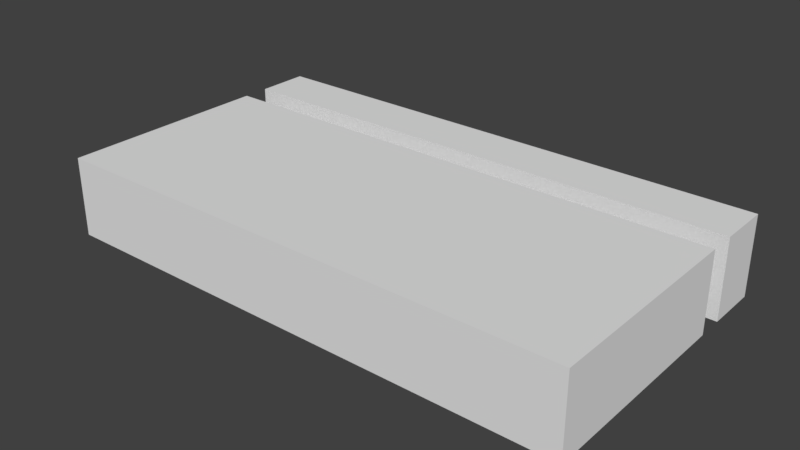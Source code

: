 # Source: RoofEnd.blend  (saved by Blender 2.78.0; exported with 4.5.12 LTS)
import bpy
from mathutils import Matrix  # noqa: F401  (used for matrix-valued properties, if any)

bpy.ops.wm.read_factory_settings(use_empty=True)
scene = bpy.context.scene
scene.name = 'Scene'

# ---- collections
col_collection_1 = bpy.data.collections.new('Collection 1'); scene.collection.children.link(col_collection_1)

# ---- materials (node trees are filled in below, after node groups)
mat_walltex = bpy.data.materials.new('WallTex')
mat_walltex.alpha_threshold = 0.0
mat_walltex.use_transparent_shadow = False
mat_walltex.roughness = 0.5
mat_insultex = bpy.data.materials.new('InsulTex')
mat_insultex.alpha_threshold = 0.0
mat_insultex.use_transparent_shadow = False
mat_insultex.roughness = 0.5
mat_rooftex = bpy.data.materials.new('RoofTex')
mat_rooftex.alpha_threshold = 0.0
mat_rooftex.use_transparent_shadow = False
mat_rooftex.roughness = 0.5

# ---- node groups
ng_auto_smooth = bpy.data.node_groups.new('Auto Smooth', 'GeometryNodeTree')
_s = ng_auto_smooth.interface.new_socket(name='Geometry', in_out='OUTPUT', socket_type='NodeSocketGeometry')
_s = ng_auto_smooth.interface.new_socket(name='Geometry', in_out='INPUT', socket_type='NodeSocketGeometry')
_s = ng_auto_smooth.interface.new_socket(name='Angle', in_out='INPUT', socket_type='NodeSocketFloat')
_s.subtype = 'ANGLE'
_s.min_value = 0.0
_s.max_value = 3.142
ng_auto_smooth.is_modifier = True
_N = ng_auto_smooth.nodes; _L = ng_auto_smooth.links
n0 = _N.new('NodeGroupOutput'); n0.name = 'Group Output'; n0.location = (480, -100)
n1 = _N.new('NodeGroupInput'); n1.name = 'Group Input'; n1.location = (-420, -300)
n2 = _N.new('NodeGroupInput'); n2.name = 'Group Input.001'; n2.location = (-60, -100)
n3 = _N.new('GeometryNodeSetShadeSmooth'); n3.name = 'Set Shade Smooth'; n3.location = (120, -100)
n3.domain = 'EDGE'
n4 = _N.new('GeometryNodeSetShadeSmooth'); n4.name = 'Set Shade Smooth.001'; n4.location = (300, -100)
n5 = _N.new('GeometryNodeInputMeshEdgeAngle'); n5.name = 'Edge Angle'; n5.location = (-420, -220)
n6 = _N.new('GeometryNodeInputEdgeSmooth'); n6.name = 'Is Edge Smooth'; n6.location = (-60, -160)
n7 = _N.new('GeometryNodeInputShadeSmooth'); n7.name = 'Is Face Smooth'; n7.location = (-240, -340)
n8 = _N.new('FunctionNodeBooleanMath'); n8.name = 'Boolean Math'; n8.location = (-60, -220)
n9 = _N.new('FunctionNodeCompare'); n9.name = 'Compare'; n9.location = (-240, -180)
n9.operation = 'LESS_EQUAL'
_L.new(n5.outputs[0], n9.inputs[0])
_L.new(n4.outputs[0], n0.inputs[0])
_L.new(n1.outputs[1], n9.inputs[1])
_L.new(n9.outputs[0], n8.inputs[0])
_L.new(n7.outputs[0], n8.inputs[1])
_L.new(n2.outputs[0], n3.inputs[0])
_L.new(n6.outputs[0], n3.inputs[1])
_L.new(n3.outputs[0], n4.inputs[0])
_L.new(n8.outputs[0], n3.inputs[2])
n0.is_active_output = True

# ---- material node trees

# ---- world
world_world = bpy.data.worlds.new('World'); scene.world = world_world
world_world.color = (0.05088, 0.05088, 0.05088)
world_world.use_sun_shadow = False
world_world.sun_shadow_jitter_overblur = 0.0
world_world.cycles.sampling_method = 'MANUAL'

# ---- meshes
me_plane_002 = bpy.data.meshes.new('Plane.002')
me_plane_002.from_pydata([(-1000.0, -1000.0, -50.0), (1000.0, -1000.0, -50.0), (-1000.0, 1000.0, -50.0), (1000.0, 1000.0, -50.0), (-1000.0, -1000.0, 50.0), (1000.0, -1000.0, 50.0), (-1000.0, 1000.0, 50.0), (1000.0, 1000.0, 50.0)], [], [(2, 0, 4, 6), (3, 2, 6, 7), (0, 1, 5, 4), (1, 3, 7, 5), (6, 4, 5, 7), (2, 3, 1, 0)])
me_plane_002.polygons.foreach_set('use_smooth', [True] * 6)
_uv = me_plane_002.uv_layers.new(name='UVMap')
_uv.uv.foreach_set('vector', [0.1, 0.5, 0.1, 1.0, 0.075, 1.0, 0.075, 0.5, 0.075, 0.5, 0.075, 1.0, 0.05, 1.0, 0.05, 0.5, 0.025, 1.0, 0.025, 0.5, 0.05, 0.5, 0.05, 1.0, 0.025, 0.5, 0.025, 1.0, 1.297e-07, 1.0, 0.0, 0.5, 1.221e-07, 0.5, 0.0, 1.221e-07, 0.5, 0.0, 0.5, 0.5, 0.5, 0.5, 0.5, 9.155e-08, 1.0, 0.0, 1.0, 0.5])
me_plane_002.materials.append(mat_walltex)
me_plane_002.use_remesh_preserve_volume = False
me_plane_002.use_remesh_preserve_attributes = False
me_plane_002.use_mirror_vertex_groups = False
me_plane_002.update()
me_plane_001 = bpy.data.meshes.new('Plane.001')
me_plane_001.from_pydata([(-1000.0, -1000.0, 0.0), (1000.0, -1000.0, 0.0), (-1000.0, 1000.0, 0.0), (1000.0, 1000.0, 0.0), (-1000.0, -1000.0, 50.0), (1000.0, -1000.0, 50.0), (-1000.0, 1000.0, 50.0), (1000.0, 1000.0, 50.0)], [], [(2, 0, 4, 6), (3, 2, 6, 7), (0, 1, 5, 4), (1, 3, 7, 5), (6, 4, 5, 7), (2, 3, 1, 0)])
me_plane_001.polygons.foreach_set('use_smooth', [True] * 6)
_uv = me_plane_001.uv_layers.new(name='UVMap')
_uv.uv.foreach_set('vector', [0.05, 0.5, 0.05, 1.0, 0.0375, 1.0, 0.0375, 0.5, 0.025, 0.5, 0.025, 1.0, 0.0125, 1.0, 0.0125, 0.5, 0.025, 1.0, 0.025, 0.5, 0.0375, 0.5, 0.0375, 1.0, 0.0125, 0.5, 0.0125, 1.0, 1.297e-07, 1.0, 0.0, 0.5, 1.221e-07, 0.5, 0.0, 1.221e-07, 0.5, 0.0, 0.5, 0.5, 0.5, 0.5, 0.5, 9.155e-08, 1.0, 0.0, 1.0, 0.5])
me_plane_001.materials.append(mat_insultex)
me_plane_001.use_remesh_preserve_volume = False
me_plane_001.use_remesh_preserve_attributes = False
me_plane_001.use_mirror_vertex_groups = False
me_plane_001.update()
me_plane = bpy.data.meshes.new('Plane')
me_plane.from_pydata([(-1000.0, -1000.0, 0.0), (1000.0, -1000.0, 0.0), (-1000.0, 1000.0, 0.0), (1000.0, 1000.0, 0.0), (-1000.0, -1000.0, 100.0), (1000.0, -1000.0, 100.0), (-1000.0, 1000.0, 100.0), (1000.0, 1000.0, 100.0)], [], [(2, 0, 4, 6), (3, 2, 6, 7), (0, 1, 5, 4), (1, 3, 7, 5), (6, 4, 5, 7), (2, 3, 1, 0)])
me_plane.polygons.foreach_set('use_smooth', [True] * 6)
_uv = me_plane.uv_layers.new(name='UVMap')
_uv.uv.foreach_set('vector', [0.1, 0.5, 0.1, 1.0, 0.075, 1.0, 0.075, 0.5, 0.075, 0.5, 0.075, 1.0, 0.05, 1.0, 0.05, 0.5, 0.025, 1.0, 0.025, 0.5, 0.05, 0.5, 0.05, 1.0, 0.025, 0.5, 0.025, 1.0, 1.297e-07, 1.0, 0.0, 0.5, 1.221e-07, 0.5, 0.0, 1.221e-07, 0.5, 0.0, 0.5, 0.5, 0.5, 0.5, 0.5, 9.155e-08, 1.0, 0.0, 1.0, 0.5])
me_plane.materials.append(mat_rooftex)
me_plane.use_remesh_preserve_volume = False
me_plane.use_remesh_preserve_attributes = False
me_plane.use_mirror_vertex_groups = False
me_plane.update()

# ---- objects
ob_wall = bpy.data.objects.new('Wall', me_plane_002)
ob_insulation = bpy.data.objects.new('Insulation', me_plane_001)
ob_roof = bpy.data.objects.new('Roof', me_plane)

# ---- transforms, parenting, visibility, modifiers, constraints
ob_wall.location = (0.0, 300.0, 75.0)
ob_wall.scale = (0.5, 0.05, 1.5)
ob_wall.lineart.crease_threshold = 0.0
_m = ob_wall.modifiers.new('Auto Smooth', 'NODES')
_m.node_group = ng_auto_smooth
_gi = [s.identifier for s in ng_auto_smooth.interface.items_tree if s.item_type == 'SOCKET' and s.in_out == 'INPUT']
_m[_gi[1]] = 0.5236  # Angle
ob_insulation.location = (0.0, 0.0, 100.0)
ob_insulation.scale = (0.5, 0.2, 1.0)
ob_insulation.lineart.crease_threshold = 0.0
_m = ob_insulation.modifiers.new('Auto Smooth', 'NODES')
_m.node_group = ng_auto_smooth
_gi = [s.identifier for s in ng_auto_smooth.interface.items_tree if s.item_type == 'SOCKET' and s.in_out == 'INPUT']
_m[_gi[1]] = 0.5236  # Angle
ob_roof.location = (0.0, 0.0, 0.0)
ob_roof.scale = (0.5, 0.2, 1.0)
ob_roof.lineart.crease_threshold = 0.0
_m = ob_roof.modifiers.new('Auto Smooth', 'NODES')
_m.node_group = ng_auto_smooth
_gi = [s.identifier for s in ng_auto_smooth.interface.items_tree if s.item_type == 'SOCKET' and s.in_out == 'INPUT']
_m[_gi[1]] = 0.5236  # Angle

# ---- collection membership
col_collection_1.objects.link(ob_wall)
col_collection_1.objects.link(ob_insulation)
col_collection_1.objects.link(ob_roof)

# ---- scene / render settings (as saved in the file)
scene.frame_start = 1; scene.frame_end = 250; scene.frame_set(1)
scene.render.engine = 'BLENDER_EEVEE_NEXT'
scene.render.resolution_percentage = 50
scene.render.dither_intensity = 0.0
scene.cycles.use_denoising = False
scene.cycles.samples = 128
scene.cycles.sampling_pattern = 'TABULATED_SOBOL'
scene.cycles.light_sampling_threshold = 0.0
scene.cycles.use_adaptive_sampling = False
scene.cycles.use_light_tree = False
scene.cycles.blur_glossy = 0.0
scene.cycles.sample_clamp_indirect = 0.0
scene.view_settings.view_transform = 'Standard'
scene.unit_settings.scale_length = 0.001
bpy.context.view_layer.update()

# ---- added for rendering (the .blend has no active camera and no usable light): camera, sun
cam_auto = bpy.data.cameras.new('AutoCamera')
cam_auto.lens = 50.0
cam_auto.sensor_width = 36.0
cam_auto.clip_end = 18690.9
ob_auto_camera = bpy.data.objects.new('AutoCamera', cam_auto)
scene.collection.objects.link(ob_auto_camera)
ob_auto_camera.location = (1065.01, -1203.02, 927.011)
ob_auto_camera.rotation_euler = (1.09748, -7.21219e-08, 0.694738)
scene.camera = ob_auto_camera
light_auto_sun = bpy.data.lights.new('AutoSun', 'SUN')
light_auto_sun.energy = 3.0
light_auto_sun.angle = 0.0523599
ob_auto_sun = bpy.data.objects.new('AutoSun', light_auto_sun)
scene.collection.objects.link(ob_auto_sun)
ob_auto_sun.rotation_euler = (0.872665, 0.174533, 0.523599)
bpy.context.view_layer.update()
